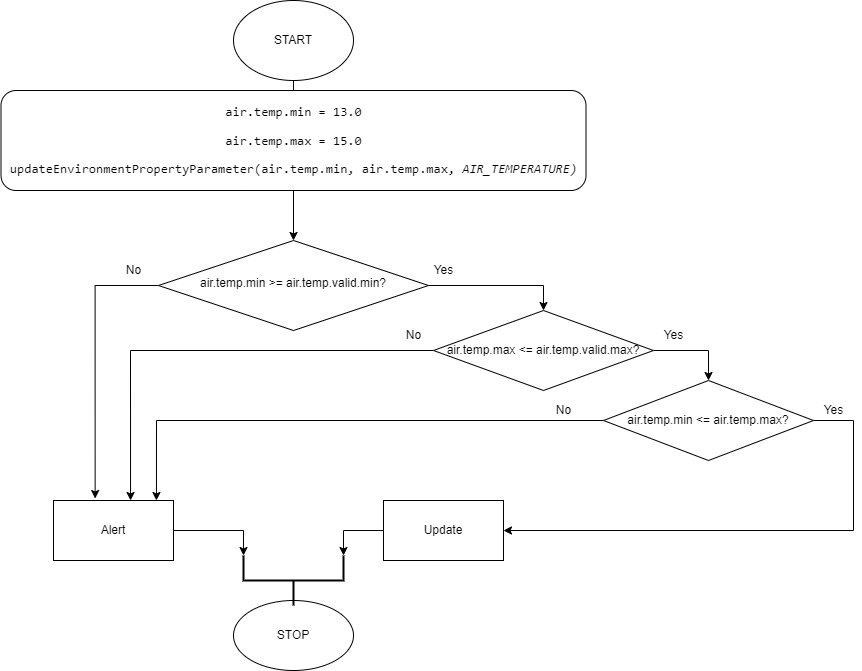

The diagram above was exported from draw.io. Its source (the exported page's mxGraphModel, read from the mxfile embedded in the PNG):
<mxGraphModel dx="1609" dy="440" grid="1" gridSize="10" guides="1" tooltips="1" connect="1" arrows="1" fold="1" page="1" pageScale="1" pageWidth="827" pageHeight="1169" math="0" shadow="0">
  <root>
    <mxCell id="WIyWlLk6GJQsqaUBKTNV-0" />
    <mxCell id="WIyWlLk6GJQsqaUBKTNV-1" parent="WIyWlLk6GJQsqaUBKTNV-0" />
    <mxCell id="WIyWlLk6GJQsqaUBKTNV-2" value="" style="rounded=0;html=1;jettySize=auto;orthogonalLoop=1;fontSize=11;endArrow=block;endFill=0;endSize=8;strokeWidth=1;shadow=0;labelBackgroundColor=none;edgeStyle=orthogonalEdgeStyle;" parent="WIyWlLk6GJQsqaUBKTNV-1" edge="1">
      <mxGeometry relative="1" as="geometry">
        <mxPoint x="220" y="120" as="sourcePoint" />
        <mxPoint x="220" y="170" as="targetPoint" />
      </mxGeometry>
    </mxCell>
    <mxCell id="WIyWlLk6GJQsqaUBKTNV-5" value="No" style="edgeStyle=orthogonalEdgeStyle;rounded=0;html=1;jettySize=auto;orthogonalLoop=1;fontSize=11;endArrow=block;endFill=0;endSize=8;strokeWidth=1;shadow=0;labelBackgroundColor=none;" parent="WIyWlLk6GJQsqaUBKTNV-1" edge="1">
      <mxGeometry y="10" relative="1" as="geometry">
        <mxPoint as="offset" />
        <mxPoint x="270" y="210" as="sourcePoint" />
        <mxPoint x="320" y="210" as="targetPoint" />
      </mxGeometry>
    </mxCell>
    <mxCell id="gOCp2FxoyNKExnHkq3xI-14" style="edgeStyle=orthogonalEdgeStyle;rounded=0;orthogonalLoop=1;jettySize=auto;html=1;entryX=0.347;entryY=-0.033;entryDx=0;entryDy=0;entryPerimeter=0;fontColor=#000000;" edge="1" parent="WIyWlLk6GJQsqaUBKTNV-1" source="WIyWlLk6GJQsqaUBKTNV-10" target="gOCp2FxoyNKExnHkq3xI-11">
      <mxGeometry relative="1" as="geometry">
        <Array as="points">
          <mxPoint x="22" y="325" />
        </Array>
      </mxGeometry>
    </mxCell>
    <mxCell id="gOCp2FxoyNKExnHkq3xI-24" style="edgeStyle=orthogonalEdgeStyle;rounded=0;orthogonalLoop=1;jettySize=auto;html=1;entryX=0.5;entryY=0;entryDx=0;entryDy=0;fontColor=#000000;" edge="1" parent="WIyWlLk6GJQsqaUBKTNV-1" source="WIyWlLk6GJQsqaUBKTNV-10" target="gOCp2FxoyNKExnHkq3xI-3">
      <mxGeometry relative="1" as="geometry" />
    </mxCell>
    <mxCell id="WIyWlLk6GJQsqaUBKTNV-10" value="air.temp.min &amp;gt;= air.temp.valid.min?" style="rhombus;whiteSpace=wrap;html=1;shadow=0;fontFamily=Helvetica;fontSize=12;align=center;strokeWidth=1;spacing=6;spacingTop=-4;" parent="WIyWlLk6GJQsqaUBKTNV-1" vertex="1">
      <mxGeometry x="85" y="280" width="270" height="90" as="geometry" />
    </mxCell>
    <mxCell id="gOCp2FxoyNKExnHkq3xI-0" value="START" style="ellipse;whiteSpace=wrap;html=1;" vertex="1" parent="WIyWlLk6GJQsqaUBKTNV-1">
      <mxGeometry x="160" y="40" width="120" height="80" as="geometry" />
    </mxCell>
    <mxCell id="gOCp2FxoyNKExnHkq3xI-1" value="STOP" style="ellipse;whiteSpace=wrap;html=1;" vertex="1" parent="WIyWlLk6GJQsqaUBKTNV-1">
      <mxGeometry x="160" y="640" width="120" height="70" as="geometry" />
    </mxCell>
    <mxCell id="gOCp2FxoyNKExnHkq3xI-26" style="edgeStyle=orthogonalEdgeStyle;rounded=0;orthogonalLoop=1;jettySize=auto;html=1;entryX=0.5;entryY=0;entryDx=0;entryDy=0;fontColor=#000000;" edge="1" parent="WIyWlLk6GJQsqaUBKTNV-1" source="gOCp2FxoyNKExnHkq3xI-2" target="WIyWlLk6GJQsqaUBKTNV-10">
      <mxGeometry relative="1" as="geometry" />
    </mxCell>
    <mxCell id="gOCp2FxoyNKExnHkq3xI-2" value="&lt;pre style=&quot;font-family: &amp;quot;JetBrains Mono&amp;quot;, monospace; font-size: 9.8pt;&quot;&gt;&lt;span style=&quot;font-size: 9.8pt; background-color: initial;&quot;&gt;air.temp.min = 13.0&lt;/span&gt;&lt;/pre&gt;&lt;pre style=&quot;font-family: &amp;quot;JetBrains Mono&amp;quot;, monospace; font-size: 9.8pt;&quot;&gt;air.temp.max = 15.0&lt;/pre&gt;&lt;pre style=&quot;font-family: &amp;quot;JetBrains Mono&amp;quot;, monospace; font-size: 9.8pt;&quot;&gt;&lt;span style=&quot;font-size: 9.8pt; background-color: initial;&quot;&gt;updateEnvironmentPropertyParameter(air.temp.min, air.temp.max,&amp;nbsp;&lt;/span&gt;&lt;span style=&quot;font-size: 9.8pt; background-color: initial; font-style: italic;&quot;&gt;AIR_TEMPERATURE)&lt;/span&gt;&lt;/pre&gt;" style="rounded=1;whiteSpace=wrap;html=1;" vertex="1" parent="WIyWlLk6GJQsqaUBKTNV-1">
      <mxGeometry x="-72.5" y="130" width="585" height="100" as="geometry" />
    </mxCell>
    <mxCell id="gOCp2FxoyNKExnHkq3xI-4" style="edgeStyle=orthogonalEdgeStyle;rounded=0;orthogonalLoop=1;jettySize=auto;html=1;exitX=0;exitY=0.5;exitDx=0;exitDy=0;fontColor=#000000;entryX=0.642;entryY=0;entryDx=0;entryDy=0;entryPerimeter=0;" edge="1" parent="WIyWlLk6GJQsqaUBKTNV-1" source="gOCp2FxoyNKExnHkq3xI-3" target="gOCp2FxoyNKExnHkq3xI-11">
      <mxGeometry relative="1" as="geometry">
        <mxPoint x="230" y="530" as="targetPoint" />
      </mxGeometry>
    </mxCell>
    <mxCell id="gOCp2FxoyNKExnHkq3xI-7" style="edgeStyle=orthogonalEdgeStyle;rounded=0;orthogonalLoop=1;jettySize=auto;html=1;exitX=1;exitY=0.5;exitDx=0;exitDy=0;fontColor=#000000;" edge="1" parent="WIyWlLk6GJQsqaUBKTNV-1" source="gOCp2FxoyNKExnHkq3xI-3" target="gOCp2FxoyNKExnHkq3xI-6">
      <mxGeometry relative="1" as="geometry" />
    </mxCell>
    <mxCell id="gOCp2FxoyNKExnHkq3xI-3" value="air.temp.max &amp;lt;= air.temp.valid.max?" style="rhombus;whiteSpace=wrap;html=1;labelBackgroundColor=none;fontColor=#000000;" vertex="1" parent="WIyWlLk6GJQsqaUBKTNV-1">
      <mxGeometry x="360" y="350" width="220" height="80" as="geometry" />
    </mxCell>
    <mxCell id="gOCp2FxoyNKExnHkq3xI-5" value="No" style="text;html=1;align=center;verticalAlign=middle;resizable=0;points=[];autosize=1;strokeColor=none;fillColor=none;fontColor=#000000;" vertex="1" parent="WIyWlLk6GJQsqaUBKTNV-1">
      <mxGeometry x="320" y="360" width="40" height="30" as="geometry" />
    </mxCell>
    <mxCell id="gOCp2FxoyNKExnHkq3xI-8" style="edgeStyle=orthogonalEdgeStyle;rounded=0;orthogonalLoop=1;jettySize=auto;html=1;fontColor=#000000;entryX=0.858;entryY=0;entryDx=0;entryDy=0;entryPerimeter=0;" edge="1" parent="WIyWlLk6GJQsqaUBKTNV-1" source="gOCp2FxoyNKExnHkq3xI-6" target="gOCp2FxoyNKExnHkq3xI-11">
      <mxGeometry relative="1" as="geometry">
        <mxPoint x="240" y="540" as="targetPoint" />
      </mxGeometry>
    </mxCell>
    <mxCell id="gOCp2FxoyNKExnHkq3xI-21" style="edgeStyle=orthogonalEdgeStyle;rounded=0;orthogonalLoop=1;jettySize=auto;html=1;entryX=1;entryY=0.5;entryDx=0;entryDy=0;fontColor=#000000;" edge="1" parent="WIyWlLk6GJQsqaUBKTNV-1" source="gOCp2FxoyNKExnHkq3xI-6" target="gOCp2FxoyNKExnHkq3xI-16">
      <mxGeometry relative="1" as="geometry">
        <Array as="points">
          <mxPoint x="780" y="460" />
          <mxPoint x="780" y="570" />
        </Array>
      </mxGeometry>
    </mxCell>
    <mxCell id="gOCp2FxoyNKExnHkq3xI-6" value="air.temp.min &amp;lt;= air.temp.max?" style="rhombus;whiteSpace=wrap;html=1;labelBackgroundColor=none;fontColor=#000000;" vertex="1" parent="WIyWlLk6GJQsqaUBKTNV-1">
      <mxGeometry x="530" y="420" width="210" height="80" as="geometry" />
    </mxCell>
    <mxCell id="gOCp2FxoyNKExnHkq3xI-9" value="No" style="text;html=1;align=center;verticalAlign=middle;resizable=0;points=[];autosize=1;strokeColor=none;fillColor=none;fontColor=#000000;" vertex="1" parent="WIyWlLk6GJQsqaUBKTNV-1">
      <mxGeometry x="470" y="435" width="40" height="30" as="geometry" />
    </mxCell>
    <mxCell id="gOCp2FxoyNKExnHkq3xI-10" value="Yes" style="text;html=1;align=center;verticalAlign=middle;resizable=0;points=[];autosize=1;strokeColor=none;fillColor=none;fontColor=#000000;" vertex="1" parent="WIyWlLk6GJQsqaUBKTNV-1">
      <mxGeometry x="580" y="360" width="40" height="30" as="geometry" />
    </mxCell>
    <mxCell id="gOCp2FxoyNKExnHkq3xI-19" style="edgeStyle=orthogonalEdgeStyle;rounded=0;orthogonalLoop=1;jettySize=auto;html=1;entryX=1;entryY=0;entryDx=0;entryDy=0;entryPerimeter=0;fontColor=#000000;" edge="1" parent="WIyWlLk6GJQsqaUBKTNV-1" source="gOCp2FxoyNKExnHkq3xI-11" target="gOCp2FxoyNKExnHkq3xI-17">
      <mxGeometry relative="1" as="geometry" />
    </mxCell>
    <mxCell id="gOCp2FxoyNKExnHkq3xI-11" value="Alert" style="rounded=0;whiteSpace=wrap;html=1;labelBackgroundColor=none;fontColor=#000000;" vertex="1" parent="WIyWlLk6GJQsqaUBKTNV-1">
      <mxGeometry x="-20" y="540" width="120" height="60" as="geometry" />
    </mxCell>
    <mxCell id="gOCp2FxoyNKExnHkq3xI-15" value="No" style="text;html=1;align=center;verticalAlign=middle;resizable=0;points=[];autosize=1;strokeColor=none;fillColor=none;fontColor=#000000;" vertex="1" parent="WIyWlLk6GJQsqaUBKTNV-1">
      <mxGeometry x="40" y="295" width="40" height="30" as="geometry" />
    </mxCell>
    <mxCell id="gOCp2FxoyNKExnHkq3xI-18" style="edgeStyle=orthogonalEdgeStyle;rounded=0;orthogonalLoop=1;jettySize=auto;html=1;entryX=1;entryY=1;entryDx=0;entryDy=0;entryPerimeter=0;fontColor=#000000;" edge="1" parent="WIyWlLk6GJQsqaUBKTNV-1" source="gOCp2FxoyNKExnHkq3xI-16" target="gOCp2FxoyNKExnHkq3xI-17">
      <mxGeometry relative="1" as="geometry" />
    </mxCell>
    <mxCell id="gOCp2FxoyNKExnHkq3xI-16" value="Update" style="rounded=0;whiteSpace=wrap;html=1;labelBackgroundColor=none;fontColor=#000000;" vertex="1" parent="WIyWlLk6GJQsqaUBKTNV-1">
      <mxGeometry x="310" y="540" width="120" height="60" as="geometry" />
    </mxCell>
    <mxCell id="gOCp2FxoyNKExnHkq3xI-17" value="" style="strokeWidth=2;html=1;shape=mxgraph.flowchart.annotation_2;align=left;labelPosition=right;pointerEvents=1;labelBackgroundColor=none;fontColor=#000000;rotation=-90;" vertex="1" parent="WIyWlLk6GJQsqaUBKTNV-1">
      <mxGeometry x="195" y="570" width="50" height="100" as="geometry" />
    </mxCell>
    <mxCell id="gOCp2FxoyNKExnHkq3xI-22" value="Yes" style="text;html=1;align=center;verticalAlign=middle;resizable=0;points=[];autosize=1;strokeColor=none;fillColor=none;fontColor=#000000;" vertex="1" parent="WIyWlLk6GJQsqaUBKTNV-1">
      <mxGeometry x="740" y="435" width="40" height="30" as="geometry" />
    </mxCell>
    <mxCell id="gOCp2FxoyNKExnHkq3xI-25" value="Yes" style="text;html=1;align=center;verticalAlign=middle;resizable=0;points=[];autosize=1;strokeColor=none;fillColor=none;fontColor=#000000;" vertex="1" parent="WIyWlLk6GJQsqaUBKTNV-1">
      <mxGeometry x="350" y="295" width="40" height="30" as="geometry" />
    </mxCell>
  </root>
</mxGraphModel>